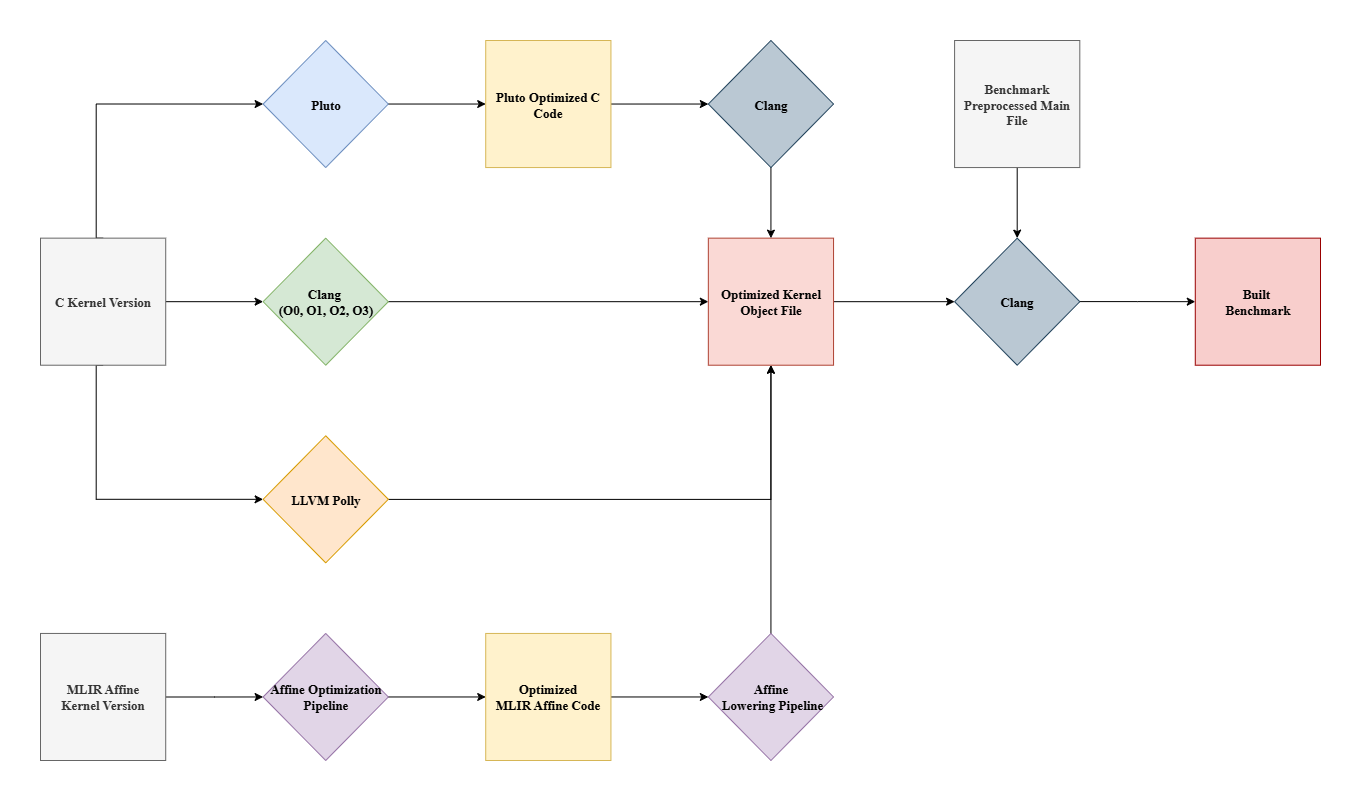

The diagram above was exported from draw.io. Its source (the exported page's mxGraphModel, read from the mxfile embedded in the PNG):
<mxGraphModel dx="2066" dy="1189" grid="1" gridSize="10" guides="1" tooltips="1" connect="1" arrows="1" fold="1" page="1" pageScale="1" pageWidth="827" pageHeight="1169" math="0" shadow="0">
  <root>
    <mxCell id="WIyWlLk6GJQsqaUBKTNV-0" />
    <mxCell id="WIyWlLk6GJQsqaUBKTNV-1" parent="WIyWlLk6GJQsqaUBKTNV-0" />
    <mxCell id="Hg7-YUPIqOTCaRu73hiY-36" value="" style="group" vertex="1" connectable="0" parent="WIyWlLk6GJQsqaUBKTNV-1">
      <mxGeometry x="80" y="140" width="1280" height="720" as="geometry" />
    </mxCell>
    <mxCell id="Hg7-YUPIqOTCaRu73hiY-19" style="edgeStyle=orthogonalEdgeStyle;rounded=0;orthogonalLoop=1;jettySize=auto;html=1;exitX=0.5;exitY=0;exitDx=0;exitDy=0;entryX=0;entryY=0.5;entryDx=0;entryDy=0;fontStyle=1;fontFamily=Times New Roman;fontSize=13;" edge="1" parent="Hg7-YUPIqOTCaRu73hiY-36" source="Hg7-YUPIqOTCaRu73hiY-0" target="Hg7-YUPIqOTCaRu73hiY-11">
      <mxGeometry relative="1" as="geometry">
        <Array as="points">
          <mxPoint x="55.65217391304347" y="197.64705882352942" />
          <mxPoint x="55.65217391304347" y="63.529411764705884" />
        </Array>
      </mxGeometry>
    </mxCell>
    <mxCell id="Hg7-YUPIqOTCaRu73hiY-20" style="edgeStyle=orthogonalEdgeStyle;rounded=0;orthogonalLoop=1;jettySize=auto;html=1;exitX=1;exitY=0.5;exitDx=0;exitDy=0;entryX=0;entryY=0.5;entryDx=0;entryDy=0;fontStyle=1;fontFamily=Times New Roman;fontSize=13;" edge="1" parent="Hg7-YUPIqOTCaRu73hiY-36" source="Hg7-YUPIqOTCaRu73hiY-0" target="Hg7-YUPIqOTCaRu73hiY-12">
      <mxGeometry relative="1" as="geometry" />
    </mxCell>
    <mxCell id="Hg7-YUPIqOTCaRu73hiY-21" style="edgeStyle=orthogonalEdgeStyle;rounded=0;orthogonalLoop=1;jettySize=auto;html=1;entryX=0;entryY=0.5;entryDx=0;entryDy=0;exitX=0.5;exitY=1;exitDx=0;exitDy=0;fontStyle=1;fontFamily=Times New Roman;fontSize=13;" edge="1" parent="Hg7-YUPIqOTCaRu73hiY-36" source="Hg7-YUPIqOTCaRu73hiY-0" target="Hg7-YUPIqOTCaRu73hiY-13">
      <mxGeometry relative="1" as="geometry">
        <Array as="points">
          <mxPoint x="55.65217391304347" y="324.70588235294116" />
          <mxPoint x="55.65217391304347" y="458.8235294117647" />
        </Array>
      </mxGeometry>
    </mxCell>
    <mxCell id="Hg7-YUPIqOTCaRu73hiY-0" value="C Kernel Version" style="rounded=0;whiteSpace=wrap;html=1;fillColor=#f5f5f5;fontColor=#333333;strokeColor=#666666;fontStyle=1;fontFamily=Times New Roman;fontSize=13;" vertex="1" parent="Hg7-YUPIqOTCaRu73hiY-36">
      <mxGeometry y="197.64705882352942" width="125.21739130434781" height="127.05882352941177" as="geometry" />
    </mxCell>
    <mxCell id="Hg7-YUPIqOTCaRu73hiY-16" style="edgeStyle=orthogonalEdgeStyle;rounded=0;orthogonalLoop=1;jettySize=auto;html=1;entryX=0;entryY=0.5;entryDx=0;entryDy=0;fontStyle=1;fontFamily=Times New Roman;fontSize=13;" edge="1" parent="Hg7-YUPIqOTCaRu73hiY-36" source="Hg7-YUPIqOTCaRu73hiY-1" target="Hg7-YUPIqOTCaRu73hiY-14">
      <mxGeometry relative="1" as="geometry" />
    </mxCell>
    <mxCell id="Hg7-YUPIqOTCaRu73hiY-1" value="MLIR Affine&lt;div&gt;Kernel Version&lt;/div&gt;" style="rounded=0;whiteSpace=wrap;html=1;fillColor=#f5f5f5;fontColor=#333333;strokeColor=#666666;fontStyle=1;fontFamily=Times New Roman;fontSize=13;" vertex="1" parent="Hg7-YUPIqOTCaRu73hiY-36">
      <mxGeometry y="592.9411764705883" width="125.21739130434781" height="127.05882352941177" as="geometry" />
    </mxCell>
    <mxCell id="Hg7-YUPIqOTCaRu73hiY-18" style="edgeStyle=orthogonalEdgeStyle;rounded=0;orthogonalLoop=1;jettySize=auto;html=1;exitX=1;exitY=0.5;exitDx=0;exitDy=0;entryX=0;entryY=0.5;entryDx=0;entryDy=0;fontStyle=1;fontFamily=Times New Roman;fontSize=13;" edge="1" parent="Hg7-YUPIqOTCaRu73hiY-36" source="Hg7-YUPIqOTCaRu73hiY-5" target="Hg7-YUPIqOTCaRu73hiY-15">
      <mxGeometry relative="1" as="geometry" />
    </mxCell>
    <mxCell id="Hg7-YUPIqOTCaRu73hiY-5" value="Optimized&lt;div&gt;MLIR Affine Code&lt;/div&gt;" style="rounded=0;whiteSpace=wrap;html=1;fillColor=#fff2cc;strokeColor=#d6b656;fontStyle=1;fontFamily=Times New Roman;fontSize=13;" vertex="1" parent="Hg7-YUPIqOTCaRu73hiY-36">
      <mxGeometry x="445.21739130434776" y="592.9411764705883" width="125.21739130434781" height="127.05882352941177" as="geometry" />
    </mxCell>
    <mxCell id="Hg7-YUPIqOTCaRu73hiY-33" style="edgeStyle=orthogonalEdgeStyle;rounded=0;orthogonalLoop=1;jettySize=auto;html=1;exitX=1;exitY=0.5;exitDx=0;exitDy=0;entryX=0;entryY=0.5;entryDx=0;entryDy=0;fontStyle=1;fontFamily=Times New Roman;fontSize=13;" edge="1" parent="Hg7-YUPIqOTCaRu73hiY-36" source="Hg7-YUPIqOTCaRu73hiY-6" target="Hg7-YUPIqOTCaRu73hiY-31">
      <mxGeometry relative="1" as="geometry" />
    </mxCell>
    <mxCell id="Hg7-YUPIqOTCaRu73hiY-6" value="Optimized Kernel Object File" style="rounded=0;whiteSpace=wrap;html=1;fillColor=#fad9d5;strokeColor=#ae4132;fontStyle=1;fontFamily=Times New Roman;fontSize=13;" vertex="1" parent="Hg7-YUPIqOTCaRu73hiY-36">
      <mxGeometry x="667.8260869565216" y="197.64705882352942" width="125.21739130434781" height="127.05882352941177" as="geometry" />
    </mxCell>
    <mxCell id="Hg7-YUPIqOTCaRu73hiY-28" style="edgeStyle=orthogonalEdgeStyle;rounded=0;orthogonalLoop=1;jettySize=auto;html=1;fontStyle=1;fontFamily=Times New Roman;fontSize=13;" edge="1" parent="Hg7-YUPIqOTCaRu73hiY-36" source="Hg7-YUPIqOTCaRu73hiY-8" target="Hg7-YUPIqOTCaRu73hiY-27">
      <mxGeometry relative="1" as="geometry" />
    </mxCell>
    <mxCell id="Hg7-YUPIqOTCaRu73hiY-8" value="Pluto Optimized C Code" style="rounded=0;whiteSpace=wrap;html=1;fillColor=#fff2cc;strokeColor=#d6b656;fontStyle=1;fontFamily=Times New Roman;fontSize=13;" vertex="1" parent="Hg7-YUPIqOTCaRu73hiY-36">
      <mxGeometry x="445.21739130434776" width="125.21739130434781" height="127.05882352941177" as="geometry" />
    </mxCell>
    <mxCell id="Hg7-YUPIqOTCaRu73hiY-23" style="edgeStyle=orthogonalEdgeStyle;rounded=0;orthogonalLoop=1;jettySize=auto;html=1;exitX=1;exitY=0.5;exitDx=0;exitDy=0;entryX=0;entryY=0.5;entryDx=0;entryDy=0;fontStyle=1;fontFamily=Times New Roman;fontSize=13;" edge="1" parent="Hg7-YUPIqOTCaRu73hiY-36" source="Hg7-YUPIqOTCaRu73hiY-11" target="Hg7-YUPIqOTCaRu73hiY-8">
      <mxGeometry relative="1" as="geometry" />
    </mxCell>
    <mxCell id="Hg7-YUPIqOTCaRu73hiY-11" value="Pluto" style="rhombus;whiteSpace=wrap;html=1;fillColor=#dae8fc;strokeColor=#6c8ebf;fontStyle=1;fontFamily=Times New Roman;fontSize=13;" vertex="1" parent="Hg7-YUPIqOTCaRu73hiY-36">
      <mxGeometry x="222.60869565217388" width="125.21739130434781" height="127.05882352941177" as="geometry" />
    </mxCell>
    <mxCell id="Hg7-YUPIqOTCaRu73hiY-22" style="edgeStyle=orthogonalEdgeStyle;rounded=0;orthogonalLoop=1;jettySize=auto;html=1;exitX=1;exitY=0.5;exitDx=0;exitDy=0;entryX=0;entryY=0.5;entryDx=0;entryDy=0;fontStyle=1;fontFamily=Times New Roman;fontSize=13;" edge="1" parent="Hg7-YUPIqOTCaRu73hiY-36" source="Hg7-YUPIqOTCaRu73hiY-12" target="Hg7-YUPIqOTCaRu73hiY-6">
      <mxGeometry relative="1" as="geometry" />
    </mxCell>
    <mxCell id="Hg7-YUPIqOTCaRu73hiY-12" value="Clang&amp;nbsp;&lt;div&gt;(O0, O1, O2, O3)&lt;/div&gt;" style="rhombus;whiteSpace=wrap;html=1;fillColor=#d5e8d4;strokeColor=#82b366;fontStyle=1;fontFamily=Times New Roman;fontSize=13;" vertex="1" parent="Hg7-YUPIqOTCaRu73hiY-36">
      <mxGeometry x="222.60869565217388" y="197.64705882352942" width="125.21739130434781" height="127.05882352941177" as="geometry" />
    </mxCell>
    <mxCell id="Hg7-YUPIqOTCaRu73hiY-24" style="edgeStyle=orthogonalEdgeStyle;rounded=0;orthogonalLoop=1;jettySize=auto;html=1;entryX=0.5;entryY=1;entryDx=0;entryDy=0;fontStyle=1;fontFamily=Times New Roman;fontSize=13;" edge="1" parent="Hg7-YUPIqOTCaRu73hiY-36" source="Hg7-YUPIqOTCaRu73hiY-13" target="Hg7-YUPIqOTCaRu73hiY-6">
      <mxGeometry relative="1" as="geometry" />
    </mxCell>
    <mxCell id="Hg7-YUPIqOTCaRu73hiY-13" value="LLVM Polly" style="rhombus;whiteSpace=wrap;html=1;fillColor=#ffe6cc;strokeColor=#d79b00;fontStyle=1;fontFamily=Times New Roman;fontSize=13;" vertex="1" parent="Hg7-YUPIqOTCaRu73hiY-36">
      <mxGeometry x="222.60869565217388" y="395.29411764705884" width="125.21739130434781" height="127.05882352941177" as="geometry" />
    </mxCell>
    <mxCell id="Hg7-YUPIqOTCaRu73hiY-17" style="edgeStyle=orthogonalEdgeStyle;rounded=0;orthogonalLoop=1;jettySize=auto;html=1;exitX=1;exitY=0.5;exitDx=0;exitDy=0;entryX=0;entryY=0.5;entryDx=0;entryDy=0;fontStyle=1;fontFamily=Times New Roman;fontSize=13;" edge="1" parent="Hg7-YUPIqOTCaRu73hiY-36" source="Hg7-YUPIqOTCaRu73hiY-14" target="Hg7-YUPIqOTCaRu73hiY-5">
      <mxGeometry relative="1" as="geometry" />
    </mxCell>
    <mxCell id="Hg7-YUPIqOTCaRu73hiY-14" value="Affine Optimization Pipeline" style="rhombus;whiteSpace=wrap;html=1;fillColor=#e1d5e7;strokeColor=#9673a6;fontStyle=1;fontFamily=Times New Roman;fontSize=13;" vertex="1" parent="Hg7-YUPIqOTCaRu73hiY-36">
      <mxGeometry x="222.60869565217388" y="592.9411764705883" width="125.21739130434781" height="127.05882352941177" as="geometry" />
    </mxCell>
    <mxCell id="Hg7-YUPIqOTCaRu73hiY-26" style="edgeStyle=orthogonalEdgeStyle;rounded=0;orthogonalLoop=1;jettySize=auto;html=1;exitX=0.5;exitY=0;exitDx=0;exitDy=0;entryX=0.5;entryY=1;entryDx=0;entryDy=0;fontStyle=1;fontFamily=Times New Roman;fontSize=13;" edge="1" parent="Hg7-YUPIqOTCaRu73hiY-36" source="Hg7-YUPIqOTCaRu73hiY-15" target="Hg7-YUPIqOTCaRu73hiY-6">
      <mxGeometry relative="1" as="geometry" />
    </mxCell>
    <mxCell id="Hg7-YUPIqOTCaRu73hiY-15" value="Affine&lt;div&gt;&amp;nbsp;Lowering Pipeline&lt;/div&gt;" style="rhombus;whiteSpace=wrap;html=1;fillColor=#e1d5e7;strokeColor=#9673a6;fontStyle=1;fontFamily=Times New Roman;fontSize=13;" vertex="1" parent="Hg7-YUPIqOTCaRu73hiY-36">
      <mxGeometry x="667.8260869565216" y="592.9411764705883" width="125.21739130434781" height="127.05882352941177" as="geometry" />
    </mxCell>
    <mxCell id="Hg7-YUPIqOTCaRu73hiY-29" style="edgeStyle=orthogonalEdgeStyle;rounded=0;orthogonalLoop=1;jettySize=auto;html=1;exitX=0.5;exitY=1;exitDx=0;exitDy=0;entryX=0.5;entryY=0;entryDx=0;entryDy=0;fontStyle=1;fontFamily=Times New Roman;fontSize=13;" edge="1" parent="Hg7-YUPIqOTCaRu73hiY-36" source="Hg7-YUPIqOTCaRu73hiY-27" target="Hg7-YUPIqOTCaRu73hiY-6">
      <mxGeometry relative="1" as="geometry" />
    </mxCell>
    <mxCell id="Hg7-YUPIqOTCaRu73hiY-27" value="Clang" style="rhombus;whiteSpace=wrap;html=1;fillColor=#bac8d3;strokeColor=#23445d;fontStyle=1;fontFamily=Times New Roman;fontSize=13;" vertex="1" parent="Hg7-YUPIqOTCaRu73hiY-36">
      <mxGeometry x="667.8260869565216" width="125.21739130434781" height="127.05882352941177" as="geometry" />
    </mxCell>
    <mxCell id="Hg7-YUPIqOTCaRu73hiY-32" style="edgeStyle=orthogonalEdgeStyle;rounded=0;orthogonalLoop=1;jettySize=auto;html=1;exitX=0.5;exitY=1;exitDx=0;exitDy=0;entryX=0.5;entryY=0;entryDx=0;entryDy=0;fontStyle=1;fontFamily=Times New Roman;fontSize=13;" edge="1" parent="Hg7-YUPIqOTCaRu73hiY-36" source="Hg7-YUPIqOTCaRu73hiY-30" target="Hg7-YUPIqOTCaRu73hiY-31">
      <mxGeometry relative="1" as="geometry" />
    </mxCell>
    <mxCell id="Hg7-YUPIqOTCaRu73hiY-30" value="Benchmark Preprocessed Main File" style="rounded=0;whiteSpace=wrap;html=1;fillColor=#f5f5f5;fontColor=#333333;strokeColor=#666666;fontStyle=1;fontFamily=Times New Roman;fontSize=13;" vertex="1" parent="Hg7-YUPIqOTCaRu73hiY-36">
      <mxGeometry x="914.086956521739" width="125.21739130434781" height="127.05882352941177" as="geometry" />
    </mxCell>
    <mxCell id="Hg7-YUPIqOTCaRu73hiY-35" style="edgeStyle=orthogonalEdgeStyle;rounded=0;orthogonalLoop=1;jettySize=auto;html=1;entryX=0;entryY=0.5;entryDx=0;entryDy=0;fontStyle=1;fontFamily=Times New Roman;fontSize=13;" edge="1" parent="Hg7-YUPIqOTCaRu73hiY-36" source="Hg7-YUPIqOTCaRu73hiY-31" target="Hg7-YUPIqOTCaRu73hiY-34">
      <mxGeometry relative="1" as="geometry" />
    </mxCell>
    <mxCell id="Hg7-YUPIqOTCaRu73hiY-31" value="Clang" style="rhombus;whiteSpace=wrap;html=1;fillColor=#bac8d3;strokeColor=#23445d;fontStyle=1;fontFamily=Times New Roman;fontSize=13;" vertex="1" parent="Hg7-YUPIqOTCaRu73hiY-36">
      <mxGeometry x="914.086956521739" y="197.64705882352942" width="125.21739130434781" height="127.05882352941177" as="geometry" />
    </mxCell>
    <mxCell id="Hg7-YUPIqOTCaRu73hiY-34" value="Built&amp;nbsp;&lt;div&gt;Benchmark&lt;/div&gt;" style="rounded=0;whiteSpace=wrap;html=1;fillColor=#f8cecc;strokeColor=#990000;fontStyle=1;fontFamily=Times New Roman;fontSize=13;" vertex="1" parent="Hg7-YUPIqOTCaRu73hiY-36">
      <mxGeometry x="1154.7826086956522" y="197.64705882352942" width="125.21739130434781" height="127.05882352941177" as="geometry" />
    </mxCell>
  </root>
</mxGraphModel>